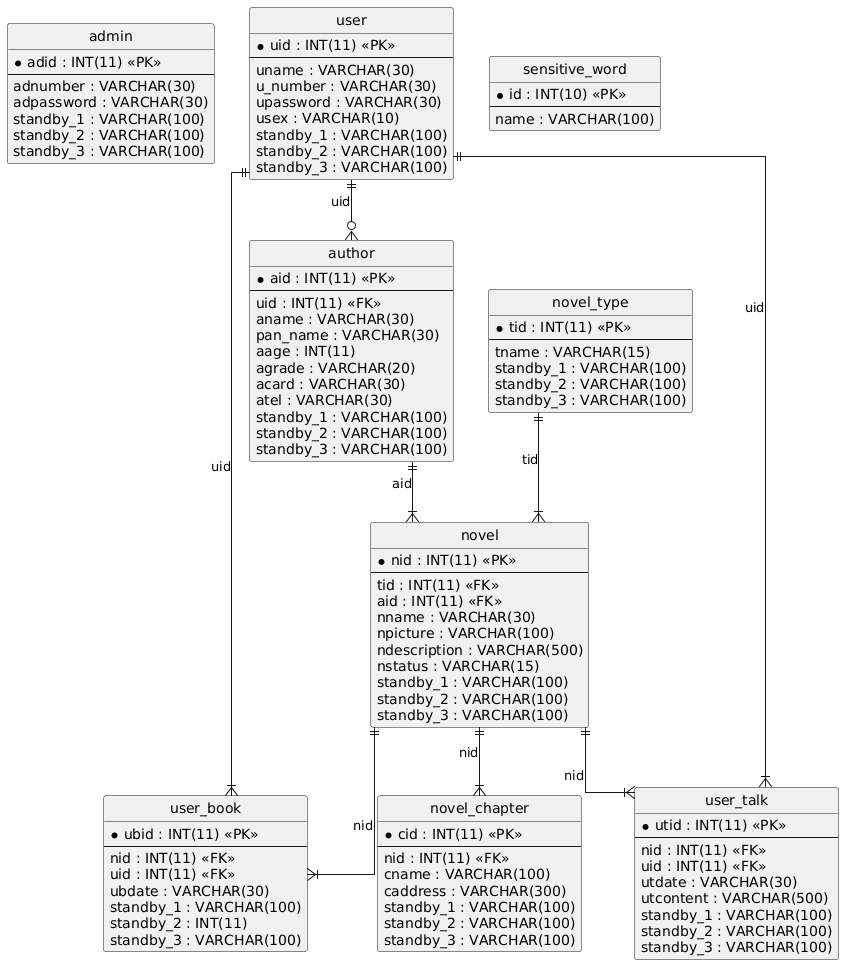

The diagram above was rendered by PlantUML. Its source (embedded in the PNG):
@startuml
hide circle
skinparam linetype ortho

entity "admin" as admin {
  * adid : INT(11) <<PK>>
  --
  adnumber : VARCHAR(30)
  adpassword : VARCHAR(30)
  standby_1 : VARCHAR(100)
  standby_2 : VARCHAR(100)
  standby_3 : VARCHAR(100)
}

entity "author" as author {
  * aid : INT(11) <<PK>>
  --
  uid : INT(11) <<FK>>
  aname : VARCHAR(30)
  pan_name : VARCHAR(30)
  aage : INT(11)
  agrade : VARCHAR(20)
  acard : VARCHAR(30)
  atel : VARCHAR(30)
  standby_1 : VARCHAR(100)
  standby_2 : VARCHAR(100)
  standby_3 : VARCHAR(100)
}

entity "novel" as novel {
  * nid : INT(11) <<PK>>
  --
  tid : INT(11) <<FK>>
  aid : INT(11) <<FK>>
  nname : VARCHAR(30)
  npicture : VARCHAR(100)
  ndescription : VARCHAR(500)
  nstatus : VARCHAR(15)
  standby_1 : VARCHAR(100)
  standby_2 : VARCHAR(100)
  standby_3 : VARCHAR(100)
}

entity "novel_chapter" as novel_chapter {
  * cid : INT(11) <<PK>>
  --
  nid : INT(11) <<FK>>
  cname : VARCHAR(100)
  caddress : VARCHAR(300)
  standby_1 : VARCHAR(100)
  standby_2 : VARCHAR(100)
  standby_3 : VARCHAR(100)
}

entity "novel_type" as novel_type {
  * tid : INT(11) <<PK>>
  --
  tname : VARCHAR(15)
  standby_1 : VARCHAR(100)
  standby_2 : VARCHAR(100)
  standby_3 : VARCHAR(100)
}

entity "sensitive_word" as sensitive_word {
  * id : INT(10) <<PK>>
  --
  name : VARCHAR(100)
}

entity "user" as user {
  * uid : INT(11) <<PK>>
  --
  uname : VARCHAR(30)
  u_number : VARCHAR(30)
  upassword : VARCHAR(30)
  usex : VARCHAR(10)
  standby_1 : VARCHAR(100)
  standby_2 : VARCHAR(100)
  standby_3 : VARCHAR(100)
}

entity "user_book" as user_book {
  * ubid : INT(11) <<PK>>
  --
  nid : INT(11) <<FK>>
  uid : INT(11) <<FK>>
  ubdate : VARCHAR(30)
  standby_1 : VARCHAR(100)
  standby_2 : INT(11)
  standby_3 : VARCHAR(100)
}

entity "user_talk" as user_talk {
  * utid : INT(11) <<PK>>
  --
  nid : INT(11) <<FK>>
  uid : INT(11) <<FK>>
  utdate : VARCHAR(30)
  utcontent : VARCHAR(500)
  standby_1 : VARCHAR(100)
  standby_2 : VARCHAR(100)
  standby_3 : VARCHAR(100)
}

user ||--o{ author : "uid"
novel_type ||--|{ novel : "tid"
author ||--|{ novel : "aid"
novel ||--|{ novel_chapter : "nid"
user ||--|{ user_book : "uid"
novel ||--|{ user_book : "nid"
user ||--|{ user_talk : "uid"
novel ||--|{ user_talk : "nid"
@enduml